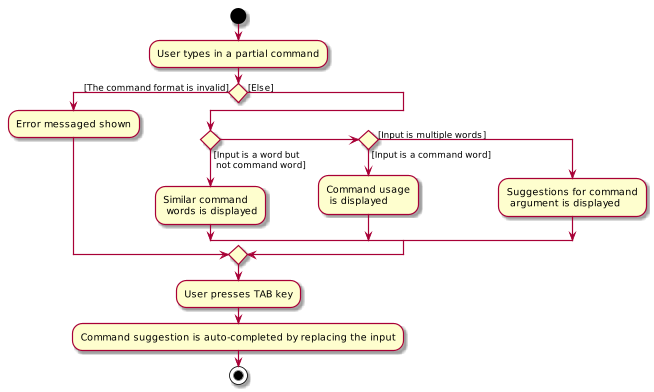

The diagram above was rendered by PlantUML. Its source (embedded in the PNG):
@startuml
start
:User types in a partial command;


if () then ([The command format is invalid])
    :Error messaged shown;
else ([Else])
    if () then ([Input is a word but\n not command word])
    :Similar command\n words is displayed;
    else if () then ([Input is a command word])
    :Command usage\n is displayed;
    else ([Input is multiple words])
    :Suggestions for command\n argument is displayed;
    endif
endif
:User presses TAB key;
:Command suggestion is auto-completed by replacing the input;
stop
@enduml